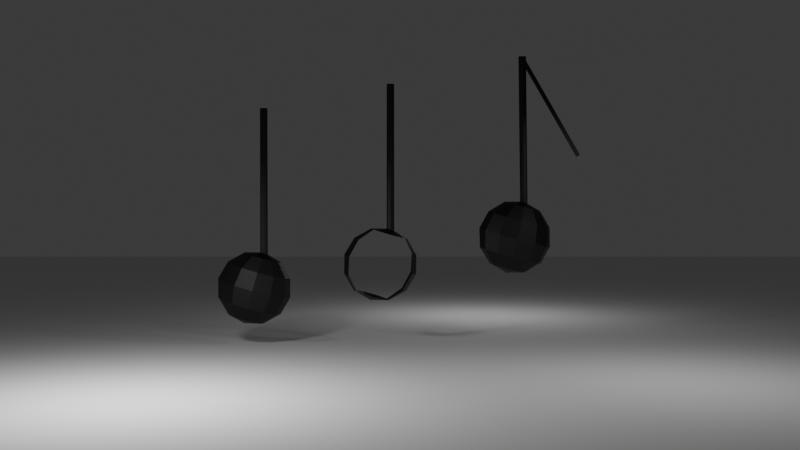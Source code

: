 # Source: 3poly.blend  (saved by Blender 4.5.90; exported with 4.5.12 LTS)
import bpy
from mathutils import Matrix  # noqa: F401  (used for matrix-valued properties, if any)

bpy.ops.wm.read_factory_settings(use_empty=True)
scene = bpy.context.scene
scene.name = 'Scene'

# ---- collections
col_collection = bpy.data.collections.new('Collection'); scene.collection.children.link(col_collection)

# ---- materials (node trees are filled in below, after node groups)
mat_material_002 = bpy.data.materials.new('Material.002')
mat_material_003 = bpy.data.materials.new('Material.003')
mat_material_001 = bpy.data.materials.new('Material.001')

# ---- material node trees
mat_material_002.use_nodes = True; mat_material_002.node_tree.nodes.clear()
_N = mat_material_002.node_tree.nodes; _L = mat_material_002.node_tree.links
n0 = _N.new('ShaderNodeBsdfPrincipled'); n0.name = 'Principled BSDF'; n0.location = (-200, 100)
n0.inputs[0].default_value = (0.0, 0.0, 0.0, 1.0)
n1 = _N.new('ShaderNodeOutputMaterial'); n1.name = 'Material Output'; n1.location = (200, 100)
_L.new(n0.outputs[0], n1.inputs[0])
n1.is_active_output = True
mat_material_003.use_nodes = True; mat_material_003.node_tree.nodes.clear()
_N = mat_material_003.node_tree.nodes; _L = mat_material_003.node_tree.links
n0 = _N.new('ShaderNodeBsdfPrincipled'); n0.name = 'Principled BSDF'; n0.location = (-200, 100)
n0.inputs[0].default_value = (0.0, 0.0, 0.0, 1.0)
n1 = _N.new('ShaderNodeOutputMaterial'); n1.name = 'Material Output'; n1.location = (200, 100)
_L.new(n0.outputs[0], n1.inputs[0])
n1.is_active_output = True
mat_material_001.use_nodes = True; mat_material_001.node_tree.nodes.clear()
_N = mat_material_001.node_tree.nodes; _L = mat_material_001.node_tree.links
n0 = _N.new('ShaderNodeBsdfPrincipled'); n0.name = 'Principled BSDF'; n0.location = (-200, 100)
n0.inputs[0].default_value = (0.0, 0.0, 0.0, 1.0)
n1 = _N.new('ShaderNodeOutputMaterial'); n1.name = 'Material Output'; n1.location = (200, 100)
_L.new(n0.outputs[0], n1.inputs[0])
n1.is_active_output = True

# ---- world
world_world = bpy.data.worlds.new('World'); scene.world = world_world
world_world.use_nodes = True; world_world.node_tree.nodes.clear()
_N = world_world.node_tree.nodes; _L = world_world.node_tree.links
n0 = _N.new('ShaderNodeOutputWorld'); n0.name = 'World Output'; n0.location = (200, 100)
n1 = _N.new('ShaderNodeBackground'); n1.name = 'Background'; n1.location = (-200, 100)
n1.inputs[0].default_value = (0.05088, 0.05088, 0.05088, 1.0)
_L.new(n1.outputs[0], n0.inputs[0])
n0.is_active_output = True
world_world.color = (0.05088, 0.05088, 0.05088)
world_world.sun_shadow_jitter_overblur = 0.0

# ---- cameras
cam_camera_001 = bpy.data.cameras.new('Camera.001')

# ---- lights
light_area = bpy.data.lights.new('Area', 'AREA')
light_area.energy = 500.0
light_area.size = 1.0
light_area.size_y = 1.0
light_area_001 = bpy.data.lights.new('Area.001', 'AREA')
light_area_001.energy = 150.0
light_area_001.size = 1.0
light_area_001.size_y = 1.0
light_area_002 = bpy.data.lights.new('Area.002', 'AREA')
light_area_002.energy = 100.0
light_area_002.size = 1.0
light_area_002.size_y = 1.0

# ---- meshes
me_sphere_001 = bpy.data.meshes.new('Sphere.001')
me_sphere_001.from_pydata([(0.0, 0.866, 0.5), (0.0, 0.866, -0.5), (0.15, 0.433, 0.866), (0.2598, 0.75, 0.5), (0.3, 0.866, 0.0), (0.2598, 0.75, -0.5), (0.15, 0.433, -0.866), (0.2598, 0.25, 0.866), (0.45, 0.433, 0.5), (0.5196, 0.5, 0.0), (0.45, 0.433, -0.5), (0.2598, 0.25, -0.866), (0.3, 0.0, 0.866), (0.5196, -2.98e-08, 0.5), (0.6, 0.0, 0.0), (0.5196, -2.98e-08, -0.5), (0.3, 0.0, -0.866), (0.2598, -0.25, 0.866), (0.45, -0.433, 0.5), (0.5196, -0.5, 0.0), (0.45, -0.433, -0.5), (0.2598, -0.25, -0.866), (0.15, -0.433, 0.866), (0.2598, -0.75, 0.5), (0.3, -0.866, 0.0), (0.2598, -0.75, -0.5), (0.15, -0.433, -0.866), (0.0, -0.5, 0.866), (-5.364e-08, -0.866, 0.5), (0.0, -1.0, 0.0), (-5.364e-08, -0.866, -0.5), (0.0, -0.5, -0.866), (0.0, 0.0, 1.0), (-0.15, -0.433, 0.866), (-0.2598, -0.75, 0.5), (-0.3, -0.866, 0.0), (-0.2598, -0.75, -0.5), (-0.15, -0.433, -0.866), (0.0, 0.0, -1.0), (-0.2598, -0.25, 0.866), (-0.45, -0.433, 0.5), (-0.5196, -0.5, 0.0), (-0.45, -0.433, -0.5), (-0.2598, -0.25, -0.866), (-0.3, 0.0, 0.866), (-0.5196, 8.941e-08, 0.5), (-0.6, 0.0, 0.0), (-0.5196, 8.941e-08, -0.5), (-0.3, 0.0, -0.866), (-0.2598, 0.25, 0.866), (-0.45, 0.433, 0.5), (-0.5196, 0.5, 0.0), (-0.45, 0.433, -0.5), (-0.2598, 0.25, -0.866), (-0.15, 0.433, 0.866), (-0.2598, 0.75, 0.5), (-0.3, 0.866, 0.0), (-0.2598, 0.75, -0.5), (-0.15, 0.433, -0.866), (0.0, 0.5, 0.866), (0.0, 1.0, 0.0), (0.0, 0.5, -0.866), (0.01565, 0.1298, 0.903), (-0.2575, -0.9557, 4.743), (0.04983, 0.09979, 0.897), (-0.2233, -0.9858, 4.737), (0.06184, 0.03105, 0.8784), (-0.2113, -1.054, 4.719), (0.04464, -0.03611, 0.8582), (-0.2285, -1.122, 4.698), (0.008319, -0.06235, 0.8482), (-0.2649, -1.148, 4.688), (-0.02586, -0.03229, 0.8542), (-0.299, -1.118, 4.694), (-0.03786, 0.03645, 0.8728), (-0.311, -1.049, 4.713), (-0.02067, 0.1036, 0.893), (-0.2938, -0.9819, 4.733)], [], [(38, 61, 6), (1, 60, 4, 5), (0, 59, 2, 3), (61, 1, 5, 6), (60, 0, 3, 4), (59, 32, 2), (3, 2, 7, 8), (6, 5, 10, 11), (4, 3, 8, 9), (2, 32, 7), (38, 6, 11), (5, 4, 9, 10), (11, 10, 15, 16), (9, 8, 13, 14), (7, 32, 12), (38, 11, 16), (10, 9, 14, 15), (8, 7, 12, 13), (16, 15, 20, 21), (14, 13, 18, 19), (12, 32, 17), (38, 16, 21), (15, 14, 19, 20), (13, 12, 17, 18), (21, 20, 25, 26), (19, 18, 23, 24), (17, 32, 22), (38, 21, 26), (20, 19, 24, 25), (18, 17, 22, 23), (26, 25, 30, 31), (24, 23, 28, 29), (22, 32, 27), (38, 26, 31), (25, 24, 29, 30), (23, 22, 27, 28), (29, 28, 34, 35), (27, 32, 33), (38, 31, 37), (30, 29, 35, 36), (28, 27, 33, 34), (31, 30, 36, 37), (33, 32, 39), (38, 37, 43), (36, 35, 41, 42), (34, 33, 39, 40), (37, 36, 42, 43), (35, 34, 40, 41), (38, 43, 48), (42, 41, 46, 47), (40, 39, 44, 45), (43, 42, 47, 48), (41, 40, 45, 46), (39, 32, 44), (38, 48, 53), (47, 46, 51, 52), (45, 44, 49, 50), (48, 47, 52, 53), (46, 45, 50, 51), (44, 32, 49), (38, 53, 58), (52, 51, 56, 57), (50, 49, 54, 55), (53, 52, 57, 58), (51, 50, 55, 56), (49, 32, 54), (57, 56, 60, 1), (55, 54, 59, 0), (58, 57, 1, 61), (56, 55, 0, 60), (54, 32, 59), (38, 58, 61), (62, 63, 65, 64), (64, 65, 67, 66), (66, 67, 69, 68), (68, 69, 71, 70), (70, 71, 73, 72), (72, 73, 75, 74), (65, 63, 77, 75, 73, 71, 69, 67), (74, 75, 77, 76), (76, 77, 63, 62), (62, 64, 66, 68, 70, 72, 74, 76)])
_uv = me_sphere_001.uv_layers.new(name='UVMap')
_uv.uv.foreach_set('vector', [0.7083, 5.96e-08, 0.75, 0.1667, 0.6667, 0.1667, 0.75, 0.3333, 0.75, 0.5, 0.6667, 0.5, 0.6667, 0.3333, 0.75, 0.6667, 0.75, 0.8333, 0.6667, 0.8333, 0.6667, 0.6667, 0.75, 0.1667, 0.75, 0.3333, 0.6667, 0.3333, 0.6667, 0.1667, 0.75, 0.5, 0.75, 0.6667, 0.6667, 0.6667, 0.6667, 0.5, 0.75, 0.8333, 0.7083, 1.0, 0.6667, 0.8333, 0.6667, 0.6667, 0.6667, 0.8333, 0.5833, 0.8333, 0.5833, 0.6667, 0.6667, 0.1667, 0.6667, 0.3333, 0.5833, 0.3333, 0.5833, 0.1667, 0.6667, 0.5, 0.6667, 0.6667, 0.5833, 0.6667, 0.5833, 0.5, 0.6667, 0.8333, 0.625, 1.0, 0.5833, 0.8333, 0.625, 5.96e-08, 0.6667, 0.1667, 0.5833, 0.1667, 0.6667, 0.3333, 0.6667, 0.5, 0.5833, 0.5, 0.5833, 0.3333, 0.5833, 0.1667, 0.5833, 0.3333, 0.5, 0.3333, 0.5, 0.1667, 0.5833, 0.5, 0.5833, 0.6667, 0.5, 0.6667, 0.5, 0.5, 0.5833, 0.8333, 0.5417, 1.0, 0.5, 0.8333, 0.5417, 5.96e-08, 0.5833, 0.1667, 0.5, 0.1667, 0.5833, 0.3333, 0.5833, 0.5, 0.5, 0.5, 0.5, 0.3333, 0.5833, 0.6667, 0.5833, 0.8333, 0.5, 0.8333, 0.5, 0.6667, 0.5, 0.1667, 0.5, 0.3333, 0.4167, 0.3333, 0.4167, 0.1667, 0.5, 0.5, 0.5, 0.6667, 0.4167, 0.6667, 0.4167, 0.5, 0.5, 0.8333, 0.4583, 1.0, 0.4167, 0.8333, 0.4583, 5.96e-08, 0.5, 0.1667, 0.4167, 0.1667, 0.5, 0.3333, 0.5, 0.5, 0.4167, 0.5, 0.4167, 0.3333, 0.5, 0.6667, 0.5, 0.8333, 0.4167, 0.8333, 0.4167, 0.6667, 0.4167, 0.1667, 0.4167, 0.3333, 0.3333, 0.3333, 0.3333, 0.1667, 0.4167, 0.5, 0.4167, 0.6667, 0.3333, 0.6667, 0.3333, 0.5, 0.4167, 0.8333, 0.375, 1.0, 0.3333, 0.8333, 0.375, 5.96e-08, 0.4167, 0.1667, 0.3333, 0.1667, 0.4167, 0.3333, 0.4167, 0.5, 0.3333, 0.5, 0.3333, 0.3333, 0.4167, 0.6667, 0.4167, 0.8333, 0.3333, 0.8333, 0.3333, 0.6667, 0.3333, 0.1667, 0.3333, 0.3333, 0.25, 0.3333, 0.25, 0.1667, 0.3333, 0.5, 0.3333, 0.6667, 0.25, 0.6667, 0.25, 0.5, 0.3333, 0.8333, 0.2917, 1.0, 0.25, 0.8333, 0.2917, 5.96e-08, 0.3333, 0.1667, 0.25, 0.1667, 0.3333, 0.3333, 0.3333, 0.5, 0.25, 0.5, 0.25, 0.3333, 0.3333, 0.6667, 0.3333, 0.8333, 0.25, 0.8333, 0.25, 0.6667, 0.25, 0.5, 0.25, 0.6667, 0.1667, 0.6667, 0.1667, 0.5, 0.25, 0.8333, 0.2083, 1.0, 0.1667, 0.8333, 0.2083, 5.96e-08, 0.25, 0.1667, 0.1667, 0.1667, 0.25, 0.3333, 0.25, 0.5, 0.1667, 0.5, 0.1667, 0.3333, 0.25, 0.6667, 0.25, 0.8333, 0.1667, 0.8333, 0.1667, 0.6667, 0.25, 0.1667, 0.25, 0.3333, 0.1667, 0.3333, 0.1667, 0.1667, 0.1667, 0.8333, 0.125, 1.0, 0.08333, 0.8333, 0.125, 5.96e-08, 0.1667, 0.1667, 0.08333, 0.1667, 0.1667, 0.3333, 0.1667, 0.5, 0.08333, 0.5, 0.08333, 0.3333, 0.1667, 0.6667, 0.1667, 0.8333, 0.08333, 0.8333, 0.08333, 0.6667, 0.1667, 0.1667, 0.1667, 0.3333, 0.08333, 0.3333, 0.08333, 0.1667, 0.1667, 0.5, 0.1667, 0.6667, 0.08333, 0.6667, 0.08333, 0.5, 0.04167, 5.96e-08, 0.08333, 0.1667, 0.0, 0.1667, 0.08333, 0.3333, 0.08333, 0.5, 0.0, 0.5, 0.0, 0.3333, 0.08333, 0.6667, 0.08333, 0.8333, 0.0, 0.8333, 0.0, 0.6667, 0.08333, 0.1667, 0.08333, 0.3333, 0.0, 0.3333, 0.0, 0.1667, 0.08333, 0.5, 0.08333, 0.6667, 0.0, 0.6667, 0.0, 0.5, 0.08333, 0.8333, 0.04167, 1.0, 0.0, 0.8333, 0.9583, 5.96e-08, 1.0, 0.1667, 0.9167, 0.1667, 1.0, 0.3333, 1.0, 0.5, 0.9167, 0.5, 0.9167, 0.3333, 1.0, 0.6667, 1.0, 0.8333, 0.9167, 0.8333, 0.9167, 0.6667, 1.0, 0.1667, 1.0, 0.3333, 0.9167, 0.3333, 0.9167, 0.1667, 1.0, 0.5, 1.0, 0.6667, 0.9167, 0.6667, 0.9167, 0.5, 1.0, 0.8333, 0.9583, 1.0, 0.9167, 0.8333, 0.875, 5.96e-08, 0.9167, 0.1667, 0.8333, 0.1667, 0.9167, 0.3333, 0.9167, 0.5, 0.8333, 0.5, 0.8333, 0.3333, 0.9167, 0.6667, 0.9167, 0.8333, 0.8333, 0.8333, 0.8333, 0.6667, 0.9167, 0.1667, 0.9167, 0.3333, 0.8333, 0.3333, 0.8333, 0.1667, 0.9167, 0.5, 0.9167, 0.6667, 0.8333, 0.6667, 0.8333, 0.5, 0.9167, 0.8333, 0.875, 1.0, 0.8333, 0.8333, 0.8333, 0.3333, 0.8333, 0.5, 0.75, 0.5, 0.75, 0.3333, 0.8333, 0.6667, 0.8333, 0.8333, 0.75, 0.8333, 0.75, 0.6667, 0.8333, 0.1667, 0.8333, 0.3333, 0.75, 0.3333, 0.75, 0.1667, 0.8333, 0.5, 0.8333, 0.6667, 0.75, 0.6667, 0.75, 0.5, 0.8333, 0.8333, 0.7917, 1.0, 0.75, 0.8333, 0.7917, 5.96e-08, 0.8333, 0.1667, 0.75, 0.1667, 1.0, 0.5, 1.0, 1.0, 0.875, 1.0, 0.875, 0.5, 0.875, 0.5, 0.875, 1.0, 0.75, 1.0, 0.75, 0.5, 0.75, 0.5, 0.75, 1.0, 0.625, 1.0, 0.625, 0.5, 0.625, 0.5, 0.625, 1.0, 0.5, 1.0, 0.5, 0.5, 0.5, 0.5, 0.5, 1.0, 0.375, 1.0, 0.375, 0.5, 0.375, 0.5, 0.375, 1.0, 0.25, 1.0, 0.25, 0.5, 0.4197, 0.4197, 0.25, 0.49, 0.08029, 0.4197, 0.01, 0.25, 0.08029, 0.08029, 0.25, 0.01, 0.4197, 0.08029, 0.49, 0.25, 0.25, 0.5, 0.25, 1.0, 0.125, 1.0, 0.125, 0.5, 0.125, 0.5, 0.125, 1.0, 0.0, 1.0, 0.0, 0.5, 0.75, 0.49, 0.9197, 0.4197, 0.99, 0.25, 0.9197, 0.08029, 0.75, 0.01, 0.5803, 0.08029, 0.51, 0.25, 0.5803, 0.4197])
me_sphere_001.materials.append(mat_material_002)
me_sphere_001.update()
me_sphere_002 = bpy.data.meshes.new('Sphere.002')
me_sphere_002.from_pydata([(0.08184, 1.16, 0.002141), (0.08184, 1.16, -0.9979), (0.2318, 0.7266, 0.3682), (0.3416, 1.044, 0.002141), (0.3818, 1.16, -0.4979), (0.3416, 1.044, -0.9979), (0.2318, 0.7266, -1.364), (0.3416, 0.5436, 0.3682), (0.3416, 0.5436, -1.364), (0.3818, 0.2936, 0.3682), (0.3818, 0.2936, -1.364), (0.3416, 0.04355, 0.3682), (0.3416, 0.04355, -1.364), (0.2318, -0.1395, 0.3682), (0.3416, -0.4564, 0.002141), (0.3818, -0.5725, -0.4979), (0.3416, -0.4564, -0.9979), (0.2318, -0.1395, -1.364), (0.08184, -0.2064, 0.3682), (0.08184, -0.5725, 0.002141), (0.08184, -0.7064, -0.4979), (0.08184, -0.5725, -0.9979), (0.08184, -0.2064, -1.364), (0.08184, 0.2936, 0.5021), (-0.06816, -0.1395, 0.3682), (-0.178, -0.4564, 0.002141), (-0.2182, -0.5725, -0.4979), (-0.178, -0.4564, -0.9979), (-0.06816, -0.1395, -1.364), (0.08184, 0.2936, -1.498), (-0.178, 0.04355, 0.3682), (-0.178, 0.04355, -1.364), (-0.2182, 0.2936, 0.3682), (-0.2182, 0.2936, -1.364), (-0.178, 0.5436, 0.3682), (-0.178, 0.5436, -1.364), (-0.06816, 0.7266, 0.3682), (-0.178, 1.044, 0.002141), (-0.2182, 1.16, -0.4979), (-0.178, 1.044, -0.9979), (-0.06816, 0.7266, -1.364), (0.08184, 0.7936, 0.3682), (0.08184, 1.294, -0.4979), (0.08184, 0.7936, -1.364), (0.09749, 0.4234, 0.4052), (-0.1757, -0.6621, 4.245), (0.1317, 0.3933, 0.3991), (-0.1415, -0.6922, 4.239), (0.1437, 0.3246, 0.3805), (-0.1295, -0.7609, 4.221), (0.1265, 0.2574, 0.3603), (-0.1467, -0.8281, 4.201), (0.09016, 0.2312, 0.3503), (-0.183, -0.8543, 4.191), (0.05598, 0.2613, 0.3564), (-0.2172, -0.8243, 4.197), (0.04398, 0.33, 0.375), (-0.2292, -0.7555, 4.215), (0.06117, 0.3972, 0.3952), (-0.212, -0.6884, 4.235)], [], [(29, 43, 6), (1, 42, 4, 5), (0, 41, 2, 3), (43, 1, 5, 6), (42, 0, 3, 4), (41, 23, 2), (2, 23, 7), (29, 6, 8), (7, 23, 9), (29, 8, 10), (9, 23, 11), (29, 10, 12), (11, 23, 13), (29, 12, 17), (17, 16, 21, 22), (15, 14, 19, 20), (13, 23, 18), (29, 17, 22), (16, 15, 20, 21), (14, 13, 18, 19), (20, 19, 25, 26), (18, 23, 24), (29, 22, 28), (21, 20, 26, 27), (19, 18, 24, 25), (22, 21, 27, 28), (24, 23, 30), (29, 28, 31), (29, 31, 33), (30, 23, 32), (29, 33, 35), (32, 23, 34), (29, 35, 40), (34, 23, 36), (39, 38, 42, 1), (37, 36, 41, 0), (40, 39, 1, 43), (38, 37, 0, 42), (36, 23, 41), (29, 40, 43), (44, 45, 47, 46), (46, 47, 49, 48), (48, 49, 51, 50), (50, 51, 53, 52), (52, 53, 55, 54), (54, 55, 57, 56), (47, 45, 59, 57, 55, 53, 51, 49), (56, 57, 59, 58), (58, 59, 45, 44), (44, 46, 48, 50, 52, 54, 56, 58)])
_uv = me_sphere_002.uv_layers.new(name='UVMap')
_uv.uv.foreach_set('vector', [0.7083, 5.96e-08, 0.75, 0.1667, 0.6667, 0.1667, 0.75, 0.3333, 0.75, 0.5, 0.6667, 0.5, 0.6667, 0.3333, 0.75, 0.6667, 0.75, 0.8333, 0.6667, 0.8333, 0.6667, 0.6667, 0.75, 0.1667, 0.75, 0.3333, 0.6667, 0.3333, 0.6667, 0.1667, 0.75, 0.5, 0.75, 0.6667, 0.6667, 0.6667, 0.6667, 0.5, 0.75, 0.8333, 0.7083, 1.0, 0.6667, 0.8333, 0.6667, 0.8333, 0.625, 1.0, 0.5833, 0.8333, 0.625, 5.96e-08, 0.6667, 0.1667, 0.5833, 0.1667, 0.5833, 0.8333, 0.5417, 1.0, 0.5, 0.8333, 0.5417, 5.96e-08, 0.5833, 0.1667, 0.5, 0.1667, 0.5, 0.8333, 0.4583, 1.0, 0.4167, 0.8333, 0.4583, 5.96e-08, 0.5, 0.1667, 0.4167, 0.1667, 0.4167, 0.8333, 0.375, 1.0, 0.3333, 0.8333, 0.375, 5.96e-08, 0.4167, 0.1667, 0.3333, 0.1667, 0.3333, 0.1667, 0.3333, 0.3333, 0.25, 0.3333, 0.25, 0.1667, 0.3333, 0.5, 0.3333, 0.6667, 0.25, 0.6667, 0.25, 0.5, 0.3333, 0.8333, 0.2917, 1.0, 0.25, 0.8333, 0.2917, 5.96e-08, 0.3333, 0.1667, 0.25, 0.1667, 0.3333, 0.3333, 0.3333, 0.5, 0.25, 0.5, 0.25, 0.3333, 0.3333, 0.6667, 0.3333, 0.8333, 0.25, 0.8333, 0.25, 0.6667, 0.25, 0.5, 0.25, 0.6667, 0.1667, 0.6667, 0.1667, 0.5, 0.25, 0.8333, 0.2083, 1.0, 0.1667, 0.8333, 0.2083, 5.96e-08, 0.25, 0.1667, 0.1667, 0.1667, 0.25, 0.3333, 0.25, 0.5, 0.1667, 0.5, 0.1667, 0.3333, 0.25, 0.6667, 0.25, 0.8333, 0.1667, 0.8333, 0.1667, 0.6667, 0.25, 0.1667, 0.25, 0.3333, 0.1667, 0.3333, 0.1667, 0.1667, 0.1667, 0.8333, 0.125, 1.0, 0.08333, 0.8333, 0.125, 5.96e-08, 0.1667, 0.1667, 0.08333, 0.1667, 0.04167, 5.96e-08, 0.08333, 0.1667, 0.0, 0.1667, 0.08333, 0.8333, 0.04167, 1.0, 0.0, 0.8333, 0.9583, 5.96e-08, 1.0, 0.1667, 0.9167, 0.1667, 1.0, 0.8333, 0.9583, 1.0, 0.9167, 0.8333, 0.875, 5.96e-08, 0.9167, 0.1667, 0.8333, 0.1667, 0.9167, 0.8333, 0.875, 1.0, 0.8333, 0.8333, 0.8333, 0.3333, 0.8333, 0.5, 0.75, 0.5, 0.75, 0.3333, 0.8333, 0.6667, 0.8333, 0.8333, 0.75, 0.8333, 0.75, 0.6667, 0.8333, 0.1667, 0.8333, 0.3333, 0.75, 0.3333, 0.75, 0.1667, 0.8333, 0.5, 0.8333, 0.6667, 0.75, 0.6667, 0.75, 0.5, 0.8333, 0.8333, 0.7917, 1.0, 0.75, 0.8333, 0.7917, 5.96e-08, 0.8333, 0.1667, 0.75, 0.1667, 1.0, 0.5, 1.0, 1.0, 0.875, 1.0, 0.875, 0.5, 0.875, 0.5, 0.875, 1.0, 0.75, 1.0, 0.75, 0.5, 0.75, 0.5, 0.75, 1.0, 0.625, 1.0, 0.625, 0.5, 0.625, 0.5, 0.625, 1.0, 0.5, 1.0, 0.5, 0.5, 0.5, 0.5, 0.5, 1.0, 0.375, 1.0, 0.375, 0.5, 0.375, 0.5, 0.375, 1.0, 0.25, 1.0, 0.25, 0.5, 0.4197, 0.4197, 0.25, 0.49, 0.08029, 0.4197, 0.01, 0.25, 0.08029, 0.08029, 0.25, 0.01, 0.4197, 0.08029, 0.49, 0.25, 0.25, 0.5, 0.25, 1.0, 0.125, 1.0, 0.125, 0.5, 0.125, 0.5, 0.125, 1.0, 0.0, 1.0, 0.0, 0.5, 0.75, 0.49, 0.9197, 0.4197, 0.99, 0.25, 0.9197, 0.08029, 0.75, 0.01, 0.5803, 0.08029, 0.51, 0.25, 0.5803, 0.4197])
me_sphere_002.materials.append(mat_material_003)
me_sphere_002.update()
me_cube_001 = bpy.data.meshes.new('Cube.001')
me_cube_001.from_pydata([(-1.5, 0.05, -0.05), (-1.5, 0.05, 0.05), (-1.5, -0.05, -0.05), (-1.5, -0.05, 0.05), (1.5, 0.05, -0.05), (1.5, 0.05, 0.05), (1.5, -0.05, -0.05), (1.5, -0.05, 0.05), (-2.778, -0.08218, -1.663), (-3.473, -0.1379, -2.38), (-2.226, 0.1111, -1.702), (-2.715, 0.1831, -1.744), (-3.149, 0.1891, -2.022), (-3.41, 0.1274, -2.462), (-3.428, 0.01467, -2.945), (-2.103, 0.2305, -1.83), (-2.503, 0.3898, -1.965), (-2.904, 0.4278, -2.278), (-3.198, 0.3341, -2.683), (-3.306, 0.134, -3.073), (-1.928, 0.284, -2.004), (-2.199, 0.4826, -2.267), (-2.552, 0.5349, -2.626), (-2.893, 0.4269, -2.985), (-3.13, 0.1876, -3.247), (-1.746, 0.2574, -2.178), (-1.884, 0.4365, -2.569), (-2.188, 0.4817, -2.974), (-2.578, 0.3809, -3.286), (-2.948, 0.161, -3.421), (-1.606, 0.1578, -2.305), (-1.642, 0.264, -2.789), (-1.909, 0.2825, -3.229), (-2.336, 0.2083, -3.506), (-2.809, 0.06139, -3.548), (-1.547, 0.01188, -2.352), (-1.539, 0.01125, -2.869), (-1.79, -0.009358, -3.321), (-2.233, -0.04442, -3.587), (-2.749, -0.08454, -3.594), (-1.811, -0.00763, -1.907), (-1.583, -0.1413, -2.305), (-1.602, -0.254, -2.788), (-1.863, -0.3157, -3.227), (-2.296, -0.3097, -3.505), (-2.786, -0.2377, -3.547), (-3.2, -0.119, -3.342), (-1.705, -0.2606, -2.177), (-1.814, -0.4608, -2.566), (-2.108, -0.5544, -2.972), (-2.508, -0.5164, -3.284), (-2.908, -0.3571, -3.42), (-1.881, -0.3142, -2.003), (-2.118, -0.5535, -2.265), (-2.459, -0.6615, -2.623), (-2.813, -0.6092, -2.982), (-3.084, -0.4106, -3.245), (-2.063, -0.2876, -1.829), (-2.434, -0.5075, -1.963), (-2.823, -0.6083, -2.275), (-3.128, -0.5631, -2.681), (-3.266, -0.384, -3.071), (-2.203, -0.188, -1.701), (-2.675, -0.335, -1.743), (-3.102, -0.4091, -2.021), (-3.369, -0.3906, -2.46), (-3.405, -0.2844, -2.944), (-2.262, -0.04206, -1.655), (-3.221, -0.1172, -1.928), (-3.465, -0.1385, -2.898), (-1.973, -0.004425, -1.886), (1.491, -0.004425, 0.1137), (-1.958, 0.03093, -1.912), (1.506, 0.03093, 0.08831), (-1.923, 0.04558, -1.973), (1.541, 0.04558, 0.02707), (-1.888, 0.03093, -2.034), (1.577, 0.03093, -0.03417), (-1.873, -0.004425, -2.06), (1.591, -0.004425, -0.05953), (-1.888, -0.03978, -2.034), (1.577, -0.03978, -0.03417), (-1.923, -0.05442, -1.973), (1.541, -0.05442, 0.02707), (-1.958, -0.03978, -1.912), (1.506, -0.03978, 0.08831)], [], [(0, 1, 3, 2), (2, 3, 7, 6), (6, 7, 5, 4), (4, 5, 1, 0), (2, 6, 4, 0), (7, 3, 1, 5), (46, 69, 14), (9, 68, 12, 13), (8, 67, 10, 11), (69, 9, 13, 14), (68, 8, 11, 12), (67, 40, 10), (11, 10, 15, 16), (14, 13, 18, 19), (12, 11, 16, 17), (10, 40, 15), (46, 14, 19), (13, 12, 17, 18), (19, 18, 23, 24), (17, 16, 21, 22), (15, 40, 20), (46, 19, 24), (18, 17, 22, 23), (16, 15, 20, 21), (24, 23, 28, 29), (22, 21, 26, 27), (20, 40, 25), (46, 24, 29), (23, 22, 27, 28), (21, 20, 25, 26), (29, 28, 33, 34), (27, 26, 31, 32), (25, 40, 30), (46, 29, 34), (28, 27, 32, 33), (26, 25, 30, 31), (34, 33, 38, 39), (32, 31, 36, 37), (30, 40, 35), (46, 34, 39), (33, 32, 37, 38), (31, 30, 35, 36), (37, 36, 42, 43), (35, 40, 41), (46, 39, 45), (38, 37, 43, 44), (36, 35, 41, 42), (39, 38, 44, 45), (41, 40, 47), (46, 45, 51), (44, 43, 49, 50), (42, 41, 47, 48), (45, 44, 50, 51), (43, 42, 48, 49), (46, 51, 56), (50, 49, 54, 55), (48, 47, 52, 53), (51, 50, 55, 56), (49, 48, 53, 54), (47, 40, 52), (46, 56, 61), (55, 54, 59, 60), (53, 52, 57, 58), (56, 55, 60, 61), (54, 53, 58, 59), (52, 40, 57), (46, 61, 66), (60, 59, 64, 65), (58, 57, 62, 63), (61, 60, 65, 66), (59, 58, 63, 64), (57, 40, 62), (65, 64, 68, 9), (63, 62, 67, 8), (66, 65, 9, 69), (64, 63, 8, 68), (62, 40, 67), (46, 66, 69), (70, 71, 73, 72), (72, 73, 75, 74), (74, 75, 77, 76), (76, 77, 79, 78), (78, 79, 81, 80), (80, 81, 83, 82), (73, 71, 85, 83, 81, 79, 77, 75), (82, 83, 85, 84), (84, 85, 71, 70), (70, 72, 74, 76, 78, 80, 82, 84)])
_uv = me_cube_001.uv_layers.new(name='UVMap')
_uv.uv.foreach_set('vector', [0.375, 0.0, 0.625, 0.0, 0.625, 0.25, 0.375, 0.25, 0.375, 0.25, 0.625, 0.25, 0.625, 0.5, 0.375, 0.5, 0.375, 0.5, 0.625, 0.5, 0.625, 0.75, 0.375, 0.75, 0.375, 0.75, 0.625, 0.75, 0.625, 1.0, 0.375, 1.0, 0.125, 0.5, 0.375, 0.5, 0.375, 0.75, 0.125, 0.75, 0.625, 0.5, 0.875, 0.5, 0.875, 0.75, 0.625, 0.75, 0.7083, 5.96e-08, 0.75, 0.1667, 0.6667, 0.1667, 0.75, 0.3333, 0.75, 0.5, 0.6667, 0.5, 0.6667, 0.3333, 0.75, 0.6667, 0.75, 0.8333, 0.6667, 0.8333, 0.6667, 0.6667, 0.75, 0.1667, 0.75, 0.3333, 0.6667, 0.3333, 0.6667, 0.1667, 0.75, 0.5, 0.75, 0.6667, 0.6667, 0.6667, 0.6667, 0.5, 0.75, 0.8333, 0.7083, 1.0, 0.6667, 0.8333, 0.6667, 0.6667, 0.6667, 0.8333, 0.5833, 0.8333, 0.5833, 0.6667, 0.6667, 0.1667, 0.6667, 0.3333, 0.5833, 0.3333, 0.5833, 0.1667, 0.6667, 0.5, 0.6667, 0.6667, 0.5833, 0.6667, 0.5833, 0.5, 0.6667, 0.8333, 0.625, 1.0, 0.5833, 0.8333, 0.625, 5.96e-08, 0.6667, 0.1667, 0.5833, 0.1667, 0.6667, 0.3333, 0.6667, 0.5, 0.5833, 0.5, 0.5833, 0.3333, 0.5833, 0.1667, 0.5833, 0.3333, 0.5, 0.3333, 0.5, 0.1667, 0.5833, 0.5, 0.5833, 0.6667, 0.5, 0.6667, 0.5, 0.5, 0.5833, 0.8333, 0.5417, 1.0, 0.5, 0.8333, 0.5417, 5.96e-08, 0.5833, 0.1667, 0.5, 0.1667, 0.5833, 0.3333, 0.5833, 0.5, 0.5, 0.5, 0.5, 0.3333, 0.5833, 0.6667, 0.5833, 0.8333, 0.5, 0.8333, 0.5, 0.6667, 0.5, 0.1667, 0.5, 0.3333, 0.4167, 0.3333, 0.4167, 0.1667, 0.5, 0.5, 0.5, 0.6667, 0.4167, 0.6667, 0.4167, 0.5, 0.5, 0.8333, 0.4583, 1.0, 0.4167, 0.8333, 0.4583, 5.96e-08, 0.5, 0.1667, 0.4167, 0.1667, 0.5, 0.3333, 0.5, 0.5, 0.4167, 0.5, 0.4167, 0.3333, 0.5, 0.6667, 0.5, 0.8333, 0.4167, 0.8333, 0.4167, 0.6667, 0.4167, 0.1667, 0.4167, 0.3333, 0.3333, 0.3333, 0.3333, 0.1667, 0.4167, 0.5, 0.4167, 0.6667, 0.3333, 0.6667, 0.3333, 0.5, 0.4167, 0.8333, 0.375, 1.0, 0.3333, 0.8333, 0.375, 5.96e-08, 0.4167, 0.1667, 0.3333, 0.1667, 0.4167, 0.3333, 0.4167, 0.5, 0.3333, 0.5, 0.3333, 0.3333, 0.4167, 0.6667, 0.4167, 0.8333, 0.3333, 0.8333, 0.3333, 0.6667, 0.3333, 0.1667, 0.3333, 0.3333, 0.25, 0.3333, 0.25, 0.1667, 0.3333, 0.5, 0.3333, 0.6667, 0.25, 0.6667, 0.25, 0.5, 0.3333, 0.8333, 0.2917, 1.0, 0.25, 0.8333, 0.2917, 5.96e-08, 0.3333, 0.1667, 0.25, 0.1667, 0.3333, 0.3333, 0.3333, 0.5, 0.25, 0.5, 0.25, 0.3333, 0.3333, 0.6667, 0.3333, 0.8333, 0.25, 0.8333, 0.25, 0.6667, 0.25, 0.5, 0.25, 0.6667, 0.1667, 0.6667, 0.1667, 0.5, 0.25, 0.8333, 0.2083, 1.0, 0.1667, 0.8333, 0.2083, 5.96e-08, 0.25, 0.1667, 0.1667, 0.1667, 0.25, 0.3333, 0.25, 0.5, 0.1667, 0.5, 0.1667, 0.3333, 0.25, 0.6667, 0.25, 0.8333, 0.1667, 0.8333, 0.1667, 0.6667, 0.25, 0.1667, 0.25, 0.3333, 0.1667, 0.3333, 0.1667, 0.1667, 0.1667, 0.8333, 0.125, 1.0, 0.08333, 0.8333, 0.125, 5.96e-08, 0.1667, 0.1667, 0.08333, 0.1667, 0.1667, 0.3333, 0.1667, 0.5, 0.08333, 0.5, 0.08333, 0.3333, 0.1667, 0.6667, 0.1667, 0.8333, 0.08333, 0.8333, 0.08333, 0.6667, 0.1667, 0.1667, 0.1667, 0.3333, 0.08333, 0.3333, 0.08333, 0.1667, 0.1667, 0.5, 0.1667, 0.6667, 0.08333, 0.6667, 0.08333, 0.5, 0.04167, 5.96e-08, 0.08333, 0.1667, 0.0, 0.1667, 0.08333, 0.3333, 0.08333, 0.5, 0.0, 0.5, 0.0, 0.3333, 0.08333, 0.6667, 0.08333, 0.8333, 0.0, 0.8333, 0.0, 0.6667, 0.08333, 0.1667, 0.08333, 0.3333, 0.0, 0.3333, 0.0, 0.1667, 0.08333, 0.5, 0.08333, 0.6667, 0.0, 0.6667, 0.0, 0.5, 0.08333, 0.8333, 0.04167, 1.0, 0.0, 0.8333, 0.9583, 5.96e-08, 1.0, 0.1667, 0.9167, 0.1667, 1.0, 0.3333, 1.0, 0.5, 0.9167, 0.5, 0.9167, 0.3333, 1.0, 0.6667, 1.0, 0.8333, 0.9167, 0.8333, 0.9167, 0.6667, 1.0, 0.1667, 1.0, 0.3333, 0.9167, 0.3333, 0.9167, 0.1667, 1.0, 0.5, 1.0, 0.6667, 0.9167, 0.6667, 0.9167, 0.5, 1.0, 0.8333, 0.9583, 1.0, 0.9167, 0.8333, 0.875, 5.96e-08, 0.9167, 0.1667, 0.8333, 0.1667, 0.9167, 0.3333, 0.9167, 0.5, 0.8333, 0.5, 0.8333, 0.3333, 0.9167, 0.6667, 0.9167, 0.8333, 0.8333, 0.8333, 0.8333, 0.6667, 0.9167, 0.1667, 0.9167, 0.3333, 0.8333, 0.3333, 0.8333, 0.1667, 0.9167, 0.5, 0.9167, 0.6667, 0.8333, 0.6667, 0.8333, 0.5, 0.9167, 0.8333, 0.875, 1.0, 0.8333, 0.8333, 0.8333, 0.3333, 0.8333, 0.5, 0.75, 0.5, 0.75, 0.3333, 0.8333, 0.6667, 0.8333, 0.8333, 0.75, 0.8333, 0.75, 0.6667, 0.8333, 0.1667, 0.8333, 0.3333, 0.75, 0.3333, 0.75, 0.1667, 0.8333, 0.5, 0.8333, 0.6667, 0.75, 0.6667, 0.75, 0.5, 0.8333, 0.8333, 0.7917, 1.0, 0.75, 0.8333, 0.7917, 5.96e-08, 0.8333, 0.1667, 0.75, 0.1667, 1.0, 0.5, 1.0, 1.0, 0.875, 1.0, 0.875, 0.5, 0.875, 0.5, 0.875, 1.0, 0.75, 1.0, 0.75, 0.5, 0.75, 0.5, 0.75, 1.0, 0.625, 1.0, 0.625, 0.5, 0.625, 0.5, 0.625, 1.0, 0.5, 1.0, 0.5, 0.5, 0.5, 0.5, 0.5, 1.0, 0.375, 1.0, 0.375, 0.5, 0.375, 0.5, 0.375, 1.0, 0.25, 1.0, 0.25, 0.5, 0.4197, 0.4197, 0.25, 0.49, 0.08029, 0.4197, 0.01, 0.25, 0.08029, 0.08029, 0.25, 0.01, 0.4197, 0.08029, 0.49, 0.25, 0.25, 0.5, 0.25, 1.0, 0.125, 1.0, 0.125, 0.5, 0.125, 0.5, 0.125, 1.0, 0.0, 1.0, 0.0, 0.5, 0.75, 0.49, 0.9197, 0.4197, 0.99, 0.25, 0.9197, 0.08029, 0.75, 0.01, 0.5803, 0.08029, 0.51, 0.25, 0.5803, 0.4197])
me_cube_001.materials.append(mat_material_001)
me_cube_001.update()
me_plane = bpy.data.meshes.new('Plane')
me_plane.from_pydata([(-1.0, -1.0, 0.0), (1.0, -1.0, 0.0), (-1.0, 1.0, 0.0), (1.0, 1.0, 0.0)], [], [(0, 1, 3, 2)])
_uv = me_plane.uv_layers.new(name='UVMap')
_uv.uv.foreach_set('vector', [0.0, 0.0, 1.0, 0.0, 1.0, 1.0, 0.0, 1.0])
me_plane.update()

# ---- objects
ob_quarter_note = bpy.data.objects.new('Quarter_Note.', me_sphere_001)
ob_half_note = bpy.data.objects.new('Half_Note', me_sphere_002)
ob_eighth_note = bpy.data.objects.new('Eighth Note', me_cube_001)
ob_plane = bpy.data.objects.new('Plane', me_plane)
ob_area = bpy.data.objects.new('Area', light_area)
ob_area_001 = bpy.data.objects.new('Area.001', light_area_001)
ob_area_002 = bpy.data.objects.new('Area.002', light_area_002)
ob_camera = bpy.data.objects.new('Camera', cam_camera_001)

# ---- transforms, parenting, visibility, modifiers, constraints
ob_quarter_note.location = (0.0, -5.458, -4.143)
ob_quarter_note.rotation_euler = (-0.2755, 0.06835, 0.03677)
ob_half_note.location = (0.03187, -2.209, -2.939)
ob_half_note.rotation_euler = (-0.2755, 0.06835, 0.03677)
ob_eighth_note.location = (0.1924, 2.475, 0.7055)
ob_eighth_note.rotation_euler = (7.66e-08, -1.047, -1.571)
_m = ob_eighth_note.modifiers.new('SimpleDeform', 'SIMPLE_DEFORM')
_m.deform_method = 'BEND'
_m.deform_axis = 'Y'
_m.factor = -0.04538
_m.angle = -0.04538
ob_plane.location = (0.2504, -1.094, -5.751)
ob_plane.scale = (50.0, 50.0, 50.0)
ob_area.location = (8.313, -6.791, -0.7075)
ob_area_001.location = (5.946, 4.744, 0.6432)
ob_area_002.location = (-8.276, 1.32, -0.5041)
ob_camera.location = (29.9, -1.525, -1.825)
ob_camera.rotation_euler = (1.55, -6.878e-07, 1.571)

# ---- collection membership
col_collection.objects.link(ob_quarter_note)
col_collection.objects.link(ob_half_note)
col_collection.objects.link(ob_eighth_note)
col_collection.objects.link(ob_plane)
col_collection.objects.link(ob_area)
col_collection.objects.link(ob_area_001)
col_collection.objects.link(ob_area_002)
col_collection.objects.link(ob_camera)

# ---- scene / render settings (as saved in the file)
scene.camera = ob_camera
scene.frame_start = 1; scene.frame_end = 250; scene.frame_set(3)
scene.render.engine = 'BLENDER_EEVEE_NEXT'
bpy.context.view_layer.update()

